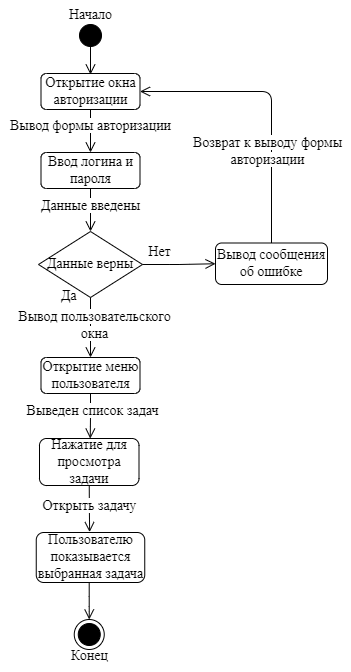

The diagram above was exported from draw.io. Its source (the exported page's mxGraphModel, read from the mxfile embedded in the PNG):
<mxGraphModel dx="1189" dy="816" grid="0" gridSize="10" guides="1" tooltips="1" connect="1" arrows="1" fold="1" page="0" pageScale="1" pageWidth="850" pageHeight="1100" background="#ffffff" math="0" shadow="0">
  <root>
    <mxCell id="0" />
    <mxCell id="1" parent="0" />
    <mxCell id="2" value="" style="ellipse;html=1;shape=startState;fillColor=#000000;strokeColor=#000000;" parent="1" vertex="1">
      <mxGeometry x="264" y="168" width="30" height="30" as="geometry" />
    </mxCell>
    <mxCell id="3" value="" style="edgeStyle=orthogonalEdgeStyle;html=1;verticalAlign=bottom;endArrow=open;endSize=8;strokeColor=#000000;" parent="1" edge="1">
      <mxGeometry relative="1" as="geometry">
        <mxPoint x="279" y="222" as="targetPoint" />
        <mxPoint x="279" y="194.00000000000006" as="sourcePoint" />
      </mxGeometry>
    </mxCell>
    <mxCell id="4" value="" style="ellipse;html=1;shape=endState;fillColor=#000000;strokeColor=#000000;" parent="1" vertex="1">
      <mxGeometry x="262.75" y="767" width="30" height="30" as="geometry" />
    </mxCell>
    <mxCell id="5" value="Открытие окна авторизации" style="rounded=1;whiteSpace=wrap;html=1;strokeColor=#000000;fillColor=#FFFFFF;fontColor=#000000;fontFamily=Times New Roman;fontSize=14;" parent="1" vertex="1">
      <mxGeometry x="229.5" y="221" width="99" height="36" as="geometry" />
    </mxCell>
    <mxCell id="6" value="Ввод логина и пароля" style="rounded=1;whiteSpace=wrap;html=1;strokeColor=#000000;fillColor=#FFFFFF;fontColor=#000000;fontFamily=Times New Roman;fontSize=14;" parent="1" vertex="1">
      <mxGeometry x="229.5" y="300" width="99" height="36" as="geometry" />
    </mxCell>
    <mxCell id="7" value="Открытие меню пользователя" style="rounded=1;whiteSpace=wrap;html=1;strokeColor=#000000;fillColor=#FFFFFF;fontColor=#000000;fontFamily=Times New Roman;fontSize=14;" parent="1" vertex="1">
      <mxGeometry x="229.5" y="505" width="99" height="36" as="geometry" />
    </mxCell>
    <mxCell id="8" value="Данные верны" style="rhombus;whiteSpace=wrap;html=1;strokeColor=#000000;fontFamily=Times New Roman;fontColor=#000000;fillColor=#FFFFFF;fontSize=14;" parent="1" vertex="1">
      <mxGeometry x="227" y="379" width="104" height="66" as="geometry" />
    </mxCell>
    <mxCell id="9" value="Нажатие для просмотра задачи" style="rounded=1;whiteSpace=wrap;html=1;strokeColor=#000000;fillColor=#FFFFFF;fontColor=#000000;fontFamily=Times New Roman;fontSize=14;" parent="1" vertex="1">
      <mxGeometry x="228" y="586" width="99.5" height="47" as="geometry" />
    </mxCell>
    <mxCell id="10" value="Пользователю показывается выбранная задача" style="rounded=1;whiteSpace=wrap;html=1;strokeColor=#000000;fillColor=#FFFFFF;fontColor=#000000;fontFamily=Times New Roman;fontSize=14;" parent="1" vertex="1">
      <mxGeometry x="224.75" y="680" width="108.5" height="50" as="geometry" />
    </mxCell>
    <mxCell id="11" value="Вывод сообщения об ошибке" style="rounded=1;whiteSpace=wrap;html=1;strokeColor=#000000;fillColor=#FFFFFF;fontColor=#000000;fontFamily=Times New Roman;fontSize=14;" parent="1" vertex="1">
      <mxGeometry x="404" y="390.5" width="112" height="41.5" as="geometry" />
    </mxCell>
    <mxCell id="13" value="" style="edgeStyle=orthogonalEdgeStyle;html=1;verticalAlign=bottom;endArrow=open;endSize=8;strokeColor=#000000;exitX=0.5;exitY=1;exitDx=0;exitDy=0;entryX=0.5;entryY=0;entryDx=0;entryDy=0;" parent="1" source="5" target="6" edge="1">
      <mxGeometry relative="1" as="geometry">
        <mxPoint x="327.5" y="269" as="targetPoint" />
        <mxPoint x="327.5" y="241.0000000000001" as="sourcePoint" />
      </mxGeometry>
    </mxCell>
    <mxCell id="14" value="" style="edgeStyle=orthogonalEdgeStyle;html=1;verticalAlign=bottom;endArrow=open;endSize=8;strokeColor=#000000;exitX=0.5;exitY=1;exitDx=0;exitDy=0;entryX=0.5;entryY=0;entryDx=0;entryDy=0;" parent="1" source="6" target="8" edge="1">
      <mxGeometry relative="1" as="geometry">
        <mxPoint x="305" y="355" as="targetPoint" />
        <mxPoint x="305" y="327.0000000000001" as="sourcePoint" />
      </mxGeometry>
    </mxCell>
    <mxCell id="15" value="" style="edgeStyle=orthogonalEdgeStyle;html=1;verticalAlign=bottom;endArrow=open;endSize=8;strokeColor=#000000;exitX=0.5;exitY=1;exitDx=0;exitDy=0;entryX=0.5;entryY=0;entryDx=0;entryDy=0;" parent="1" source="8" target="7" edge="1">
      <mxGeometry relative="1" as="geometry">
        <mxPoint x="286" y="430" as="targetPoint" />
        <mxPoint x="286" y="407" as="sourcePoint" />
      </mxGeometry>
    </mxCell>
    <mxCell id="16" value="" style="edgeStyle=orthogonalEdgeStyle;html=1;verticalAlign=bottom;endArrow=open;endSize=8;strokeColor=#000000;exitX=0.5;exitY=1;exitDx=0;exitDy=0;entryX=0.51;entryY=0.002;entryDx=0;entryDy=0;entryPerimeter=0;" parent="1" source="7" target="9" edge="1">
      <mxGeometry relative="1" as="geometry">
        <mxPoint x="289" y="494" as="targetPoint" />
        <mxPoint x="289" y="471" as="sourcePoint" />
      </mxGeometry>
    </mxCell>
    <mxCell id="17" value="" style="edgeStyle=orthogonalEdgeStyle;html=1;verticalAlign=bottom;endArrow=open;endSize=8;strokeColor=#000000;exitX=0.5;exitY=1;exitDx=0;exitDy=0;entryX=0.492;entryY=-0.008;entryDx=0;entryDy=0;entryPerimeter=0;" parent="1" source="9" target="10" edge="1">
      <mxGeometry relative="1" as="geometry">
        <mxPoint x="294" y="553" as="targetPoint" />
        <mxPoint x="294" y="530" as="sourcePoint" />
      </mxGeometry>
    </mxCell>
    <mxCell id="18" value="" style="edgeStyle=orthogonalEdgeStyle;html=1;verticalAlign=bottom;endArrow=open;endSize=8;strokeColor=#000000;entryX=0.5;entryY=0;entryDx=0;entryDy=0;exitX=0.488;exitY=0.991;exitDx=0;exitDy=0;exitPerimeter=0;" parent="1" edge="1" target="4" source="10">
      <mxGeometry relative="1" as="geometry">
        <mxPoint x="278.25" y="626.33" as="targetPoint" />
        <mxPoint x="289" y="716" as="sourcePoint" />
        <Array as="points">
          <mxPoint x="278" y="754" />
          <mxPoint x="278" y="754" />
        </Array>
      </mxGeometry>
    </mxCell>
    <mxCell id="19" value="" style="edgeStyle=orthogonalEdgeStyle;html=1;verticalAlign=bottom;endArrow=open;endSize=8;strokeColor=#000000;exitX=1;exitY=0.5;exitDx=0;exitDy=0;entryX=0;entryY=0.5;entryDx=0;entryDy=0;" parent="1" source="8" target="11" edge="1">
      <mxGeometry relative="1" as="geometry">
        <mxPoint x="367" y="367" as="targetPoint" />
        <mxPoint x="367" y="344" as="sourcePoint" />
      </mxGeometry>
    </mxCell>
    <mxCell id="20" value="" style="edgeStyle=orthogonalEdgeStyle;html=1;verticalAlign=bottom;endArrow=open;endSize=8;strokeColor=#000000;exitX=0.5;exitY=0;exitDx=0;exitDy=0;entryX=1;entryY=0.5;entryDx=0;entryDy=0;" parent="1" source="11" target="5" edge="1">
      <mxGeometry relative="1" as="geometry">
        <mxPoint x="434" y="314" as="targetPoint" />
        <mxPoint x="361" y="314" as="sourcePoint" />
      </mxGeometry>
    </mxCell>
    <mxCell id="21" value="Нет" style="text;html=1;align=center;verticalAlign=middle;resizable=0;points=[];autosize=1;strokeColor=none;fillColor=none;fontFamily=Times New Roman;fontColor=#000000;fontSize=14;" parent="1" vertex="1">
      <mxGeometry x="327.5" y="385" width="40" height="29" as="geometry" />
    </mxCell>
    <mxCell id="22" value="Да" style="text;html=1;align=center;verticalAlign=middle;resizable=0;points=[];autosize=1;strokeColor=none;fillColor=none;fontFamily=Times New Roman;fontColor=#000000;fontSize=14;" parent="1" vertex="1">
      <mxGeometry x="240" y="429" width="34" height="29" as="geometry" />
    </mxCell>
    <mxCell id="23" value="&lt;font style=&quot;background-color: rgb(255, 255, 255); font-size: 14px;&quot; color=&quot;#000000&quot;&gt;Вывод формы авторизации&lt;/font&gt;" style="text;html=1;align=center;verticalAlign=middle;resizable=0;points=[];autosize=1;strokeColor=none;fillColor=none;fontFamily=Times New Roman;fontSize=14;" vertex="1" parent="1">
      <mxGeometry x="189.5" y="259" width="179" height="29" as="geometry" />
    </mxCell>
    <mxCell id="26" value="&lt;font style=&quot;background-color: rgb(255, 255, 255); font-size: 14px;&quot; color=&quot;#000000&quot;&gt;Данные введены&lt;/font&gt;" style="text;html=1;align=center;verticalAlign=middle;resizable=0;points=[];autosize=1;strokeColor=none;fillColor=none;fontFamily=Times New Roman;fontSize=14;" vertex="1" parent="1">
      <mxGeometry x="220.5" y="339.5" width="117" height="29" as="geometry" />
    </mxCell>
    <mxCell id="27" value="&lt;font style=&quot;background-color: rgb(255, 255, 255); font-size: 14px;&quot; color=&quot;#000000&quot;&gt;Возврат к выводу формы &lt;br&gt;авторизации&lt;/font&gt;" style="text;html=1;align=center;verticalAlign=middle;resizable=0;points=[];autosize=1;strokeColor=none;fillColor=none;fontFamily=Times New Roman;fontSize=14;" vertex="1" parent="1">
      <mxGeometry x="372" y="276" width="167" height="46" as="geometry" />
    </mxCell>
    <mxCell id="28" value="&lt;font style=&quot;background-color: rgb(255, 255, 255); font-size: 14px;&quot; color=&quot;#000000&quot;&gt;Вывод пользовательского&lt;br&gt;окна&lt;br&gt;&lt;/font&gt;" style="text;html=1;align=center;verticalAlign=middle;resizable=0;points=[];autosize=1;strokeColor=none;fillColor=none;fontFamily=Times New Roman;fontSize=14;" vertex="1" parent="1">
      <mxGeometry x="198.5" y="450" width="170" height="46" as="geometry" />
    </mxCell>
    <mxCell id="30" value="&lt;font style=&quot;background-color: rgb(255, 255, 255); font-size: 14px;&quot; color=&quot;#000000&quot;&gt;Выведен список задач&lt;br&gt;&lt;/font&gt;" style="text;html=1;align=center;verticalAlign=middle;resizable=0;points=[];autosize=1;strokeColor=none;fillColor=none;fontFamily=Times New Roman;fontSize=14;" vertex="1" parent="1">
      <mxGeometry x="206" y="544" width="150" height="29" as="geometry" />
    </mxCell>
    <mxCell id="31" value="&lt;font style=&quot;background-color: rgb(255, 255, 255); font-size: 14px;&quot; color=&quot;#000000&quot;&gt;Открыть задачу&lt;br&gt;&lt;/font&gt;" style="text;html=1;align=center;verticalAlign=middle;resizable=0;points=[];autosize=1;strokeColor=none;fillColor=none;fontFamily=Times New Roman;fontSize=14;" vertex="1" parent="1">
      <mxGeometry x="221.75" y="639" width="112" height="29" as="geometry" />
    </mxCell>
    <mxCell id="32" value="Начало" style="text;html=1;align=center;verticalAlign=middle;resizable=0;points=[];autosize=1;strokeColor=none;fillColor=none;fontSize=14;fontFamily=Times New Roman;fontColor=#000000;" vertex="1" parent="1">
      <mxGeometry x="248.5" y="148" width="61" height="29" as="geometry" />
    </mxCell>
    <mxCell id="33" value="Конец" style="text;html=1;align=center;verticalAlign=middle;resizable=0;points=[];autosize=1;strokeColor=none;fillColor=none;fontSize=14;fontFamily=Times New Roman;fontColor=#000000;" vertex="1" parent="1">
      <mxGeometry x="250.25" y="789" width="55" height="29" as="geometry" />
    </mxCell>
  </root>
</mxGraphModel>